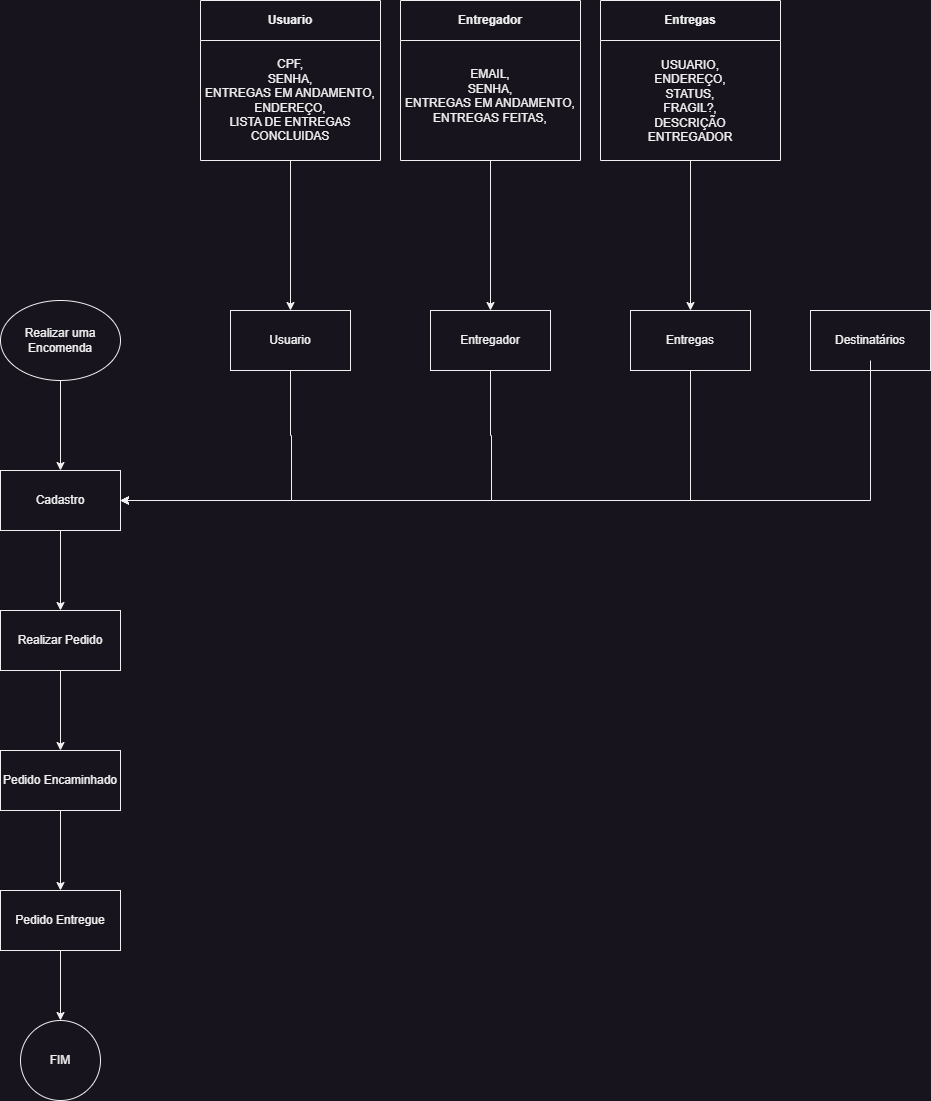

The diagram above was exported from draw.io. Its source (the exported page's mxGraphModel, read from the mxfile embedded in the PNG):
<mxGraphModel dx="1050" dy="1790" grid="1" gridSize="10" guides="1" tooltips="1" connect="1" arrows="1" fold="1" page="1" pageScale="1" pageWidth="827" pageHeight="1169" math="0" shadow="0">
  <root>
    <mxCell id="0" />
    <mxCell id="1" parent="0" />
    <mxCell id="bT47Z3AIuODtI_xXSzZV-3" value="" style="edgeStyle=orthogonalEdgeStyle;rounded=0;orthogonalLoop=1;jettySize=auto;html=1;" parent="1" source="bT47Z3AIuODtI_xXSzZV-1" target="bT47Z3AIuODtI_xXSzZV-2" edge="1">
      <mxGeometry relative="1" as="geometry" />
    </mxCell>
    <mxCell id="bT47Z3AIuODtI_xXSzZV-1" value="Realizar uma Encomenda" style="ellipse;whiteSpace=wrap;html=1;" parent="1" vertex="1">
      <mxGeometry x="10" y="20" width="120" height="80" as="geometry" />
    </mxCell>
    <mxCell id="bT47Z3AIuODtI_xXSzZV-5" value="" style="edgeStyle=orthogonalEdgeStyle;rounded=0;orthogonalLoop=1;jettySize=auto;html=1;" parent="1" source="bT47Z3AIuODtI_xXSzZV-4" target="bT47Z3AIuODtI_xXSzZV-2" edge="1">
      <mxGeometry relative="1" as="geometry">
        <mxPoint x="240" y="80" as="sourcePoint" />
        <mxPoint x="300" y="220" as="targetPoint" />
        <Array as="points">
          <mxPoint x="300" y="155" />
          <mxPoint x="301" y="220" />
        </Array>
      </mxGeometry>
    </mxCell>
    <mxCell id="bT47Z3AIuODtI_xXSzZV-7" value="" style="edgeStyle=orthogonalEdgeStyle;rounded=0;orthogonalLoop=1;jettySize=auto;html=1;" parent="1" source="bT47Z3AIuODtI_xXSzZV-6" target="bT47Z3AIuODtI_xXSzZV-2" edge="1">
      <mxGeometry relative="1" as="geometry">
        <mxPoint x="500" y="220" as="sourcePoint" />
        <mxPoint x="500" y="220" as="targetPoint" />
        <Array as="points">
          <mxPoint x="500" y="155" />
          <mxPoint x="501" y="220" />
        </Array>
      </mxGeometry>
    </mxCell>
    <mxCell id="bT47Z3AIuODtI_xXSzZV-9" value="" style="edgeStyle=orthogonalEdgeStyle;rounded=0;orthogonalLoop=1;jettySize=auto;html=1;exitX=0.5;exitY=1;exitDx=0;exitDy=0;" parent="1" source="bT47Z3AIuODtI_xXSzZV-8" target="bT47Z3AIuODtI_xXSzZV-2" edge="1">
      <mxGeometry relative="1" as="geometry">
        <mxPoint x="700" y="230" as="sourcePoint" />
        <mxPoint x="700" y="220" as="targetPoint" />
        <Array as="points">
          <mxPoint x="700" y="220" />
        </Array>
      </mxGeometry>
    </mxCell>
    <mxCell id="bT47Z3AIuODtI_xXSzZV-15" value="" style="edgeStyle=orthogonalEdgeStyle;rounded=0;orthogonalLoop=1;jettySize=auto;html=1;" parent="1" source="bT47Z3AIuODtI_xXSzZV-2" target="bT47Z3AIuODtI_xXSzZV-14" edge="1">
      <mxGeometry relative="1" as="geometry" />
    </mxCell>
    <mxCell id="bT47Z3AIuODtI_xXSzZV-2" value="Cadastro" style="whiteSpace=wrap;html=1;" parent="1" vertex="1">
      <mxGeometry x="10" y="190" width="120" height="60" as="geometry" />
    </mxCell>
    <mxCell id="bT47Z3AIuODtI_xXSzZV-4" value="Usuario" style="whiteSpace=wrap;html=1;" parent="1" vertex="1">
      <mxGeometry x="240" y="30" width="120" height="60" as="geometry" />
    </mxCell>
    <mxCell id="bT47Z3AIuODtI_xXSzZV-33" value="" style="edgeStyle=orthogonalEdgeStyle;rounded=0;orthogonalLoop=1;jettySize=auto;html=1;exitX=0.5;exitY=1;exitDx=0;exitDy=0;" parent="1" source="bT47Z3AIuODtI_xXSzZV-36" target="bT47Z3AIuODtI_xXSzZV-6" edge="1">
      <mxGeometry relative="1" as="geometry">
        <mxPoint x="500" y="-50" as="targetPoint" />
      </mxGeometry>
    </mxCell>
    <mxCell id="bT47Z3AIuODtI_xXSzZV-6" value="Entregador" style="whiteSpace=wrap;html=1;" parent="1" vertex="1">
      <mxGeometry x="440" y="30" width="120" height="60" as="geometry" />
    </mxCell>
    <mxCell id="bT47Z3AIuODtI_xXSzZV-38" value="" style="edgeStyle=orthogonalEdgeStyle;rounded=0;orthogonalLoop=1;jettySize=auto;html=1;exitX=0.5;exitY=1;exitDx=0;exitDy=0;" parent="1" source="bT47Z3AIuODtI_xXSzZV-40" target="bT47Z3AIuODtI_xXSzZV-8" edge="1">
      <mxGeometry relative="1" as="geometry">
        <mxPoint x="700" y="-50" as="targetPoint" />
      </mxGeometry>
    </mxCell>
    <mxCell id="bT47Z3AIuODtI_xXSzZV-8" value="Entregas" style="whiteSpace=wrap;html=1;" parent="1" vertex="1">
      <mxGeometry x="640" y="30" width="120" height="60" as="geometry" />
    </mxCell>
    <mxCell id="bT47Z3AIuODtI_xXSzZV-10" value="Destinatários" style="whiteSpace=wrap;html=1;" parent="1" vertex="1">
      <mxGeometry x="820" y="30" width="120" height="60" as="geometry" />
    </mxCell>
    <mxCell id="bT47Z3AIuODtI_xXSzZV-17" value="" style="edgeStyle=orthogonalEdgeStyle;rounded=0;orthogonalLoop=1;jettySize=auto;html=1;" parent="1" source="bT47Z3AIuODtI_xXSzZV-14" target="bT47Z3AIuODtI_xXSzZV-16" edge="1">
      <mxGeometry relative="1" as="geometry" />
    </mxCell>
    <mxCell id="bT47Z3AIuODtI_xXSzZV-14" value="Realizar Pedido" style="whiteSpace=wrap;html=1;" parent="1" vertex="1">
      <mxGeometry x="10" y="330" width="120" height="60" as="geometry" />
    </mxCell>
    <mxCell id="bT47Z3AIuODtI_xXSzZV-19" value="" style="edgeStyle=orthogonalEdgeStyle;rounded=0;orthogonalLoop=1;jettySize=auto;html=1;" parent="1" source="bT47Z3AIuODtI_xXSzZV-16" target="bT47Z3AIuODtI_xXSzZV-18" edge="1">
      <mxGeometry relative="1" as="geometry" />
    </mxCell>
    <mxCell id="bT47Z3AIuODtI_xXSzZV-16" value="Pedido Encaminhado" style="whiteSpace=wrap;html=1;" parent="1" vertex="1">
      <mxGeometry x="10" y="470" width="120" height="60" as="geometry" />
    </mxCell>
    <mxCell id="DCsvnR2DdF8zyNi7t5qV-4" value="" style="edgeStyle=orthogonalEdgeStyle;rounded=0;orthogonalLoop=1;jettySize=auto;html=1;" parent="1" source="bT47Z3AIuODtI_xXSzZV-18" target="DCsvnR2DdF8zyNi7t5qV-3" edge="1">
      <mxGeometry relative="1" as="geometry" />
    </mxCell>
    <mxCell id="bT47Z3AIuODtI_xXSzZV-18" value="Pedido Entregue" style="whiteSpace=wrap;html=1;" parent="1" vertex="1">
      <mxGeometry x="10" y="610" width="120" height="60" as="geometry" />
    </mxCell>
    <mxCell id="bT47Z3AIuODtI_xXSzZV-24" value="Usuario" style="swimlane;whiteSpace=wrap;html=1;startSize=40;" parent="1" vertex="1">
      <mxGeometry x="210" y="-280" width="180" height="160" as="geometry" />
    </mxCell>
    <mxCell id="bT47Z3AIuODtI_xXSzZV-31" value="CPF,&lt;div&gt;SENHA,&lt;/div&gt;&lt;div&gt;ENTREGAS EM ANDAMENTO,&lt;/div&gt;&lt;div&gt;ENDEREÇO,&lt;/div&gt;&lt;div&gt;LISTA DE ENTREGAS CONCLUIDAS&lt;/div&gt;" style="text;html=1;align=center;verticalAlign=middle;whiteSpace=wrap;rounded=0;" parent="bT47Z3AIuODtI_xXSzZV-24" vertex="1">
      <mxGeometry y="40" width="180" height="120" as="geometry" />
    </mxCell>
    <mxCell id="bT47Z3AIuODtI_xXSzZV-34" value="Entregador" style="swimlane;whiteSpace=wrap;html=1;startSize=40;" parent="1" vertex="1">
      <mxGeometry x="410" y="-280" width="180" height="160" as="geometry" />
    </mxCell>
    <mxCell id="bT47Z3AIuODtI_xXSzZV-36" value="EMAIL,&lt;div&gt;SENHA,&lt;/div&gt;&lt;div&gt;ENTREGAS EM ANDAMENTO,&lt;/div&gt;&lt;div&gt;ENTREGAS FEITAS,&lt;/div&gt;&lt;div&gt;&lt;br&gt;&lt;/div&gt;&lt;div&gt;&lt;br&gt;&lt;/div&gt;" style="text;html=1;align=center;verticalAlign=middle;whiteSpace=wrap;rounded=0;" parent="bT47Z3AIuODtI_xXSzZV-34" vertex="1">
      <mxGeometry y="60" width="180" height="100" as="geometry" />
    </mxCell>
    <mxCell id="bT47Z3AIuODtI_xXSzZV-39" value="Entregas" style="swimlane;whiteSpace=wrap;html=1;startSize=40;" parent="1" vertex="1">
      <mxGeometry x="610" y="-280" width="180" height="160" as="geometry" />
    </mxCell>
    <mxCell id="bT47Z3AIuODtI_xXSzZV-40" value="USUARIO,&lt;div&gt;ENDEREÇO,&lt;/div&gt;&lt;div&gt;STATUS,&lt;/div&gt;&lt;div&gt;FRAGIL?,&lt;/div&gt;&lt;div&gt;DESCRIÇÃO&lt;/div&gt;&lt;div&gt;ENTREGADOR&lt;/div&gt;&lt;div&gt;&lt;br&gt;&lt;/div&gt;&lt;div&gt;&lt;br&gt;&lt;/div&gt;" style="text;html=1;align=center;verticalAlign=middle;whiteSpace=wrap;rounded=0;" parent="bT47Z3AIuODtI_xXSzZV-39" vertex="1">
      <mxGeometry y="70" width="180" height="90" as="geometry" />
    </mxCell>
    <mxCell id="DCsvnR2DdF8zyNi7t5qV-3" value="FIM" style="ellipse;whiteSpace=wrap;html=1;" parent="1" vertex="1">
      <mxGeometry x="30" y="740" width="80" height="80" as="geometry" />
    </mxCell>
    <mxCell id="bT47Z3AIuODtI_xXSzZV-26" style="edgeStyle=orthogonalEdgeStyle;rounded=0;orthogonalLoop=1;jettySize=auto;html=1;" parent="1" source="bT47Z3AIuODtI_xXSzZV-31" target="bT47Z3AIuODtI_xXSzZV-4" edge="1">
      <mxGeometry relative="1" as="geometry" />
    </mxCell>
    <mxCell id="DCsvnR2DdF8zyNi7t5qV-5" value="" style="endArrow=classic;html=1;rounded=0;" parent="1" target="bT47Z3AIuODtI_xXSzZV-2" edge="1">
      <mxGeometry width="50" height="50" relative="1" as="geometry">
        <mxPoint x="880" y="80" as="sourcePoint" />
        <mxPoint x="440" y="130" as="targetPoint" />
        <Array as="points">
          <mxPoint x="880" y="220" />
        </Array>
      </mxGeometry>
    </mxCell>
  </root>
</mxGraphModel>